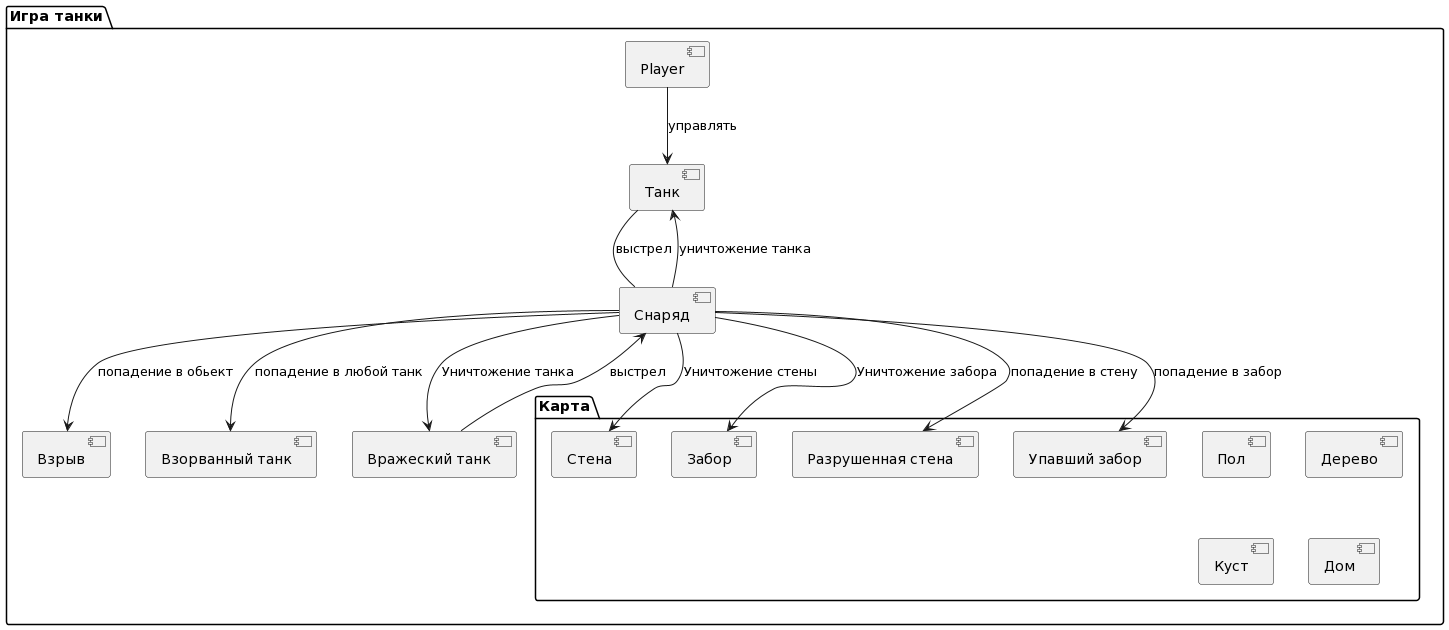

The diagram above was rendered by PlantUML. Its source (embedded in the PNG):
@startuml
package "Игра танки" {
  [Player] --> [Танк] : управлять
  [Снаряд] --> [Танк] : уничтожение танка
  [Снаряд] --> [Вражеский танк] : Уничтожение танка
  [Снаряд] --> [Взрыв] : попадение в обьект
  [Танк] - [Снаряд]  : выстрел
  [Вражеский танк] --> [Снаряд] : выстрел
  [Снаряд] --> [Взорванный танк] : попадение в любой танк



  package "Карта" {
    [Пол]
    [Стена]
    [Забор]
    [Дерево]
    [Куст]
    [Дом]
    [Разрушенная стена]
    [Упавший забор] 
  }
}

[Снаряд] --> [Забор] : Уничтожение забора
[Снаряд] --> [Стена] : Уничтожение стены
[Снаряд] --> [Разрушенная стена] : попадение в стену
[Снаряд] --> [Упавший забор] : попадение в забор
@enduml